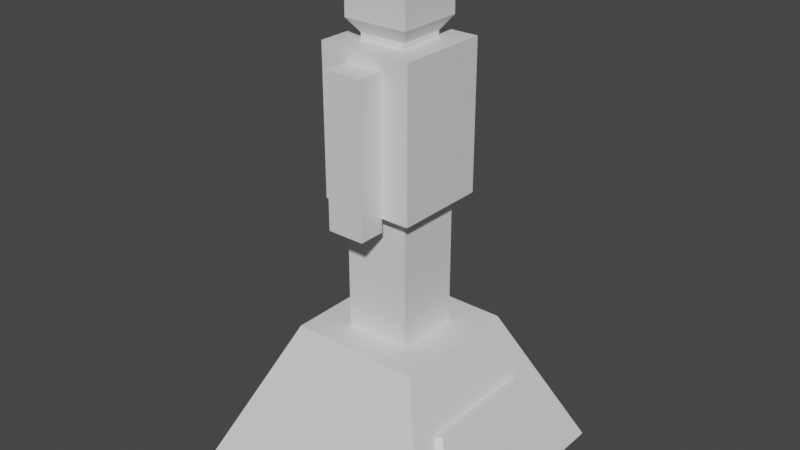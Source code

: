# Source: LittleStatue.blend  (saved by Blender 2.80.75; exported with 4.5.12 LTS)
import bpy
from mathutils import Matrix  # noqa: F401  (used for matrix-valued properties, if any)

bpy.ops.wm.read_factory_settings(use_empty=True)
scene = bpy.context.scene
scene.name = 'Scene'

# ---- collections
col_collection = bpy.data.collections.new('Collection'); scene.collection.children.link(col_collection)

# ---- materials (node trees are filled in below, after node groups)
mat_material = bpy.data.materials.new('Material')
mat_material.alpha_threshold = 0.0
mat_material.use_transparent_shadow = False
mat_material.line_color = (0.0, 0.0, 0.0, 1.0)

# ---- material node trees
mat_material.use_nodes = True; mat_material.node_tree.nodes.clear()
_N = mat_material.node_tree.nodes; _L = mat_material.node_tree.links
n0 = _N.new('ShaderNodeOutputMaterial'); n0.name = 'Material Output'; n0.location = (300, 300)
n1 = _N.new('ShaderNodeBsdfPrincipled'); n1.name = 'Principled BSDF'; n1.location = (10, 300)
n1.distribution = 'GGX'
n1.subsurface_method = 'BURLEY'
n1.inputs[2].default_value = 0.4
n1.inputs[3].default_value = 1.45
n1.inputs[27].default_value = (0.0, 0.0, 0.0, 1.0)
n1.inputs[28].default_value = 1.0
_L.new(n1.outputs[0], n0.inputs[0])
n0.is_active_output = True

# ---- world
world_world = bpy.data.worlds.new('World'); scene.world = world_world
world_world.use_nodes = True; world_world.node_tree.nodes.clear()
_N = world_world.node_tree.nodes; _L = world_world.node_tree.links
n0 = _N.new('ShaderNodeOutputWorld'); n0.name = 'World Output'; n0.location = (300, 300)
n1 = _N.new('ShaderNodeBackground'); n1.name = 'Background'; n1.location = (10, 300)
n1.inputs[0].default_value = (0.05088, 0.05088, 0.05088, 1.0)
_L.new(n1.outputs[0], n0.inputs[0])
n0.is_active_output = True
world_world.color = (0.05088, 0.05088, 0.05088)
world_world.use_sun_shadow = False
world_world.sun_shadow_jitter_overblur = 0.0

# ---- meshes
me_cube = bpy.data.meshes.new('Cube')
me_cube.from_pydata([(0.5, 0.5, 0.1), (1.0, 1.0, -1.0), (-0.5, 0.5, 0.1), (-1.0, 1.0, -1.0), (0.25, 0.25, 0.1), (-0.25, 0.25, 0.1), (0.25, 0.25, 1.1), (-0.25, 0.25, 1.1), (0.35, 0.35, 1.1), (-0.35, 0.35, 1.1), (0.35, 0.35, 2.2), (-0.35, 0.35, 2.2), (0.175, 0.175, 2.2), (-0.175, 0.175, 2.2), (0.175, 0.175, 2.243), (-0.175, 0.175, 2.243), (0.245, 0.245, 2.343), (-0.245, 0.245, 2.343), (0.245, 0.245, 2.643), (-0.245, 0.245, 2.643), (0.1715, 0.1715, 2.743), (-0.1715, 0.1715, 2.743), (-0.14, 0.35, 1.3), (0.14, 0.35, 1.3), (-0.14, 0.35, 2.1), (0.14, 0.35, 2.1), (-0.14, 0.55, 1.3), (0.14, 0.55, 1.3), (-0.14, 0.55, 2.1), (0.14, 0.55, 2.1), (-0.14, 0.35, 1.0), (0.14, 0.35, 1.0), (-0.14, 0.55, 1.0), (0.14, 0.55, 1.0), (0.5, -0.5, 0.1), (1.0, -1.0, -1.0), (-0.5, -0.5, 0.1), (-1.0, -1.0, -1.0), (0.25, -0.25, 0.1), (-0.25, -0.25, 0.1), (0.25, -0.25, 1.1), (-0.25, -0.25, 1.1), (0.35, -0.35, 1.1), (-0.35, -0.35, 1.1), (0.35, -0.35, 2.2), (-0.35, -0.35, 2.2), (0.175, -0.175, 2.2), (-0.175, -0.175, 2.2), (0.175, -0.175, 2.243), (-0.175, -0.175, 2.243), (0.245, -0.245, 2.343), (-0.245, -0.245, 2.343), (0.245, -0.245, 2.643), (-0.245, -0.245, 2.643), (0.1715, -0.1715, 2.743), (-0.1715, -0.1715, 2.743), (-0.14, -0.35, 1.3), (0.14, -0.35, 1.3), (-0.14, -0.35, 2.1), (0.14, -0.35, 2.1), (-0.14, -0.55, 1.3), (0.14, -0.55, 1.3), (-0.14, -0.55, 2.1), (0.14, -0.55, 2.1), (-1.0, 0.0, -1.0), (0.5, 0.0, 0.1), (-0.5, 0.0, 0.1), (1.0, 0.0, -1.0), (0.25, 0.0, 0.1), (-0.25, 0.0, 0.1), (0.25, 0.0, 1.1), (-0.25, 0.0, 1.1), (0.35, 0.0, 1.1), (-0.35, 0.0, 1.1), (0.35, 0.0, 2.2), (-0.35, 0.0, 2.2), (0.175, 0.0, 2.2), (-0.175, 0.0, 2.2), (0.175, 0.0, 2.243), (-0.175, 0.0, 2.243), (0.245, 0.0, 2.343), (-0.245, 0.0, 2.343), (0.245, 0.0, 2.643), (-0.245, 0.0, 2.643), (0.1715, 0.0, 2.743), (-0.1715, 0.0, 2.743), (-0.14, -0.35, 1.0), (0.14, -0.35, 1.0), (-0.14, -0.55, 1.0), (0.14, -0.55, 1.0), (0.6667, 0.6667, -0.2667), (0.8333, 0.8333, -0.6333), (-0.6667, 0.6667, -0.2667), (-0.8333, 0.8333, -0.6333), (0.6667, 0.0, -0.2667), (0.8333, 0.0, -0.6333), (-0.6667, 0.0, -0.2667), (-0.8333, 0.0, -0.6333), (0.6667, -0.6667, -0.2667), (0.8333, -0.8333, -0.6333), (-0.6667, -0.6667, -0.2667), (-0.8333, -0.8333, -0.6333), (0.6917, 0.4667, -0.3217), (0.8083, 0.5833, -0.5783), (0.6917, -2.98e-09, -0.3217), (0.8083, -2.98e-09, -0.5783), (0.6917, -0.4667, -0.3217), (0.8083, -0.5833, -0.5783), (0.7389, 0.4387, -0.3095), (0.8486, 0.5483, -0.5508), (0.7389, -2.801e-09, -0.3095), (0.8486, -2.801e-09, -0.5508), (0.7389, -0.4387, -0.3095), (0.8486, -0.5483, -0.5508)], [], [(96, 92, 2, 66), (92, 90, 0, 2), (68, 70, 6, 4), (65, 68, 4, 0), (0, 4, 5, 2), (4, 6, 7, 5), (8, 23, 22, 9), (6, 8, 9, 7), (70, 72, 8, 6), (72, 74, 10, 8), (10, 12, 13, 11), (74, 76, 12, 10), (14, 16, 17, 15), (12, 14, 15, 13), (76, 78, 14, 12), (78, 80, 16, 14), (16, 18, 19, 17), (80, 82, 18, 16), (18, 20, 21, 19), (82, 84, 20, 18), (22, 26, 28, 24), (9, 22, 24, 11), (10, 25, 23, 8), (11, 24, 25, 10), (27, 29, 28, 26), (22, 30, 32, 26), (25, 29, 27, 23), (24, 28, 29, 25), (19, 21, 85, 83), (20, 84, 85, 21), (15, 17, 81, 79), (17, 19, 83, 81), (13, 15, 79, 77), (9, 11, 75, 73), (11, 13, 77, 75), (5, 7, 71, 69), (7, 9, 73, 71), (90, 94, 65, 0), (3, 64, 67, 1), (2, 5, 69, 66), (31, 33, 32, 30), (23, 31, 30, 22), (27, 33, 31, 23), (26, 32, 33, 27), (96, 66, 36, 100), (100, 36, 34, 98), (68, 38, 40, 70), (65, 34, 38, 68), (34, 36, 39, 38), (38, 39, 41, 40), (42, 43, 56, 57), (40, 41, 43, 42), (70, 40, 42, 72), (72, 42, 44, 74), (44, 45, 47, 46), (74, 44, 46, 76), (48, 49, 51, 50), (46, 47, 49, 48), (76, 46, 48, 78), (78, 48, 50, 80), (50, 51, 53, 52), (80, 50, 52, 82), (52, 53, 55, 54), (82, 52, 54, 84), (56, 58, 62, 60), (43, 45, 58, 56), (44, 42, 57, 59), (45, 44, 59, 58), (61, 60, 62, 63), (56, 60, 88, 86), (59, 57, 61, 63), (58, 59, 63, 62), (53, 83, 85, 55), (54, 55, 85, 84), (49, 79, 81, 51), (51, 81, 83, 53), (47, 77, 79, 49), (43, 73, 75, 45), (45, 75, 77, 47), (39, 69, 71, 41), (41, 71, 73, 43), (98, 34, 65, 94), (37, 35, 67, 64), (36, 66, 69, 39), (87, 86, 88, 89), (57, 56, 86, 87), (61, 57, 87, 89), (60, 61, 89, 88), (35, 99, 95, 67), (98, 106, 107, 99), (37, 101, 99, 35), (101, 100, 98, 99), (64, 97, 101, 37), (97, 96, 100, 101), (1, 67, 95, 91), (94, 104, 106, 98), (3, 1, 91, 93), (93, 91, 90, 92), (64, 3, 93, 97), (97, 93, 92, 96), (105, 111, 109, 103), (103, 109, 108, 102), (95, 105, 103, 91), (91, 103, 102, 90), (99, 107, 105, 95), (90, 102, 104, 94), (113, 112, 110, 111), (109, 111, 110, 108), (107, 113, 111, 105), (102, 108, 110, 104), (104, 110, 112, 106), (106, 112, 113, 107)])
_uv = me_cube.uv_layers.new(name='UVMap')
_uv.uv.foreach_set('vector', [0.5751, 0.859, 0.5751, 0.7875, 0.5333, 0.8054, 0.5333, 0.859, 0.8237, 0.9304, 0.8237, 0.7875, 0.7825, 0.8054, 0.7825, 0.9125, 0.4315, 0.1041, 0.4315, 0.1961, 0.4553, 0.1961, 0.4553, 0.1041, 0.8775, 0.5911, 0.9045, 0.5911, 0.9045, 0.5644, 0.8775, 0.5376, 0.8775, 0.5376, 0.9045, 0.5644, 0.9586, 0.5644, 0.9857, 0.5376, 0.3601, 0.1041, 0.3601, 0.1978, 0.4077, 0.1978, 0.4077, 0.1041, 0.4044, 0.4045, 0.3844, 0.3857, 0.3578, 0.3857, 0.3378, 0.4045, 0.01951, 0.396, 0.01, 0.3866, 0.01, 0.4525, 0.01951, 0.4431, 0.04329, 0.396, 0.04329, 0.3866, 0.01, 0.3866, 0.01951, 0.396, 0.4377, 0.3014, 0.4377, 0.4026, 0.471, 0.4026, 0.471, 0.3014, 0.2956, 0.4525, 0.279, 0.4361, 0.2457, 0.4361, 0.229, 0.4525, 0.2956, 0.4196, 0.279, 0.4196, 0.279, 0.4361, 0.2956, 0.4525, 0.1511, 0.4335, 0.1578, 0.4248, 0.1112, 0.4248, 0.1178, 0.4335, 0.1511, 0.4376, 0.1511, 0.4335, 0.1178, 0.4335, 0.1178, 0.4376, 0.3611, 0.4045, 0.3611, 0.4085, 0.3778, 0.4085, 0.3778, 0.4045, 0.3611, 0.4085, 0.3611, 0.4163, 0.3844, 0.4163, 0.3778, 0.4085, 0.1578, 0.4248, 0.1578, 0.3967, 0.1112, 0.3967, 0.1112, 0.4248, 0.3611, 0.4163, 0.3611, 0.4439, 0.3844, 0.4439, 0.3844, 0.4163, 0.1578, 0.3967, 0.1508, 0.3866, 0.1182, 0.3866, 0.1112, 0.3967, 0.3611, 0.4439, 0.3611, 0.4546, 0.3774, 0.4546, 0.3844, 0.4439, 0.471, 0.376, 0.49, 0.376, 0.49, 0.3014, 0.471, 0.3014, 0.3378, 0.4045, 0.3578, 0.3857, 0.3578, 0.3107, 0.3378, 0.3014, 0.4044, 0.3014, 0.3844, 0.3107, 0.3844, 0.3857, 0.4044, 0.4045, 0.3378, 0.3014, 0.3578, 0.3107, 0.3844, 0.3107, 0.4044, 0.3014, 0.1032, 0.4616, 0.1032, 0.3866, 0.07659, 0.3866, 0.07659, 0.4616, 0.471, 0.376, 0.471, 0.4039, 0.49, 0.4039, 0.49, 0.376, 0.3337, 0.3866, 0.3146, 0.3866, 0.3146, 0.4603, 0.3337, 0.4603, 0.451, 0.429, 0.47, 0.429, 0.47, 0.4026, 0.451, 0.4026, 0.4044, 0.443, 0.4114, 0.4533, 0.4277, 0.4533, 0.4277, 0.443, 0.1112, 0.4376, 0.1112, 0.4537, 0.1438, 0.4537, 0.1438, 0.4376, 0.411, 0.4067, 0.4044, 0.4151, 0.4277, 0.4151, 0.4277, 0.4067, 0.4044, 0.4151, 0.4044, 0.443, 0.4277, 0.443, 0.4277, 0.4151, 0.411, 0.4026, 0.411, 0.4067, 0.4277, 0.4067, 0.4277, 0.4026, 0.471, 0.3008, 0.471, 0.1983, 0.4377, 0.1983, 0.4377, 0.3008, 0.229, 0.4525, 0.2457, 0.4361, 0.2457, 0.4196, 0.229, 0.4196, 0.4552, 0.1031, 0.4552, 0.009905, 0.4314, 0.009905, 0.4314, 0.1031, 0.01951, 0.4431, 0.01, 0.4525, 0.04329, 0.4525, 0.04329, 0.4431, 0.7923, 0.7161, 0.7923, 0.6447, 0.7497, 0.6447, 0.7497, 0.6983, 0.5333, 0.7518, 0.6415, 0.7518, 0.6415, 0.5376, 0.5333, 0.5376, 0.9857, 0.5376, 0.9586, 0.5644, 0.9586, 0.5911, 0.9857, 0.5911, 0.4034, 0.4308, 0.3844, 0.4308, 0.3844, 0.4572, 0.4034, 0.4572, 0.1704, 0.4376, 0.1704, 0.4657, 0.1971, 0.4657, 0.1971, 0.4376, 0.3146, 0.4603, 0.3146, 0.4879, 0.3337, 0.4879, 0.3337, 0.4603, 0.07659, 0.4616, 0.07659, 0.4897, 0.1032, 0.4897, 0.1032, 0.4616, 0.5751, 0.859, 0.5333, 0.859, 0.5333, 0.9125, 0.5751, 0.9304, 0.7, 0.7875, 0.6588, 0.8054, 0.6588, 0.9125, 0.7, 0.9304, 0.4315, 0.1041, 0.4077, 0.1041, 0.4077, 0.1961, 0.4315, 0.1961, 0.8775, 0.5911, 0.8775, 0.6447, 0.9045, 0.6179, 0.9045, 0.5911, 0.8775, 0.6447, 0.9857, 0.6447, 0.9586, 0.6179, 0.9045, 0.6179, 0.3126, 0.1978, 0.3601, 0.1978, 0.3601, 0.1041, 0.3126, 0.1041, 0.3378, 0.3014, 0.4044, 0.3014, 0.3844, 0.2826, 0.3578, 0.2826, 0.06707, 0.396, 0.06707, 0.4431, 0.07659, 0.4525, 0.07659, 0.3866, 0.04329, 0.396, 0.06707, 0.396, 0.07659, 0.3866, 0.04329, 0.3866, 0.4377, 0.3014, 0.4044, 0.3014, 0.4044, 0.4026, 0.4377, 0.4026, 0.2956, 0.3866, 0.229, 0.3866, 0.2457, 0.4031, 0.279, 0.4031, 0.2956, 0.4196, 0.2956, 0.3866, 0.279, 0.4031, 0.279, 0.4196, 0.1645, 0.4335, 0.1977, 0.4335, 0.2044, 0.4248, 0.1578, 0.4248, 0.1645, 0.4376, 0.1977, 0.4376, 0.1977, 0.4335, 0.1645, 0.4335, 0.3611, 0.4045, 0.3445, 0.4045, 0.3445, 0.4085, 0.3611, 0.4085, 0.3611, 0.4085, 0.3445, 0.4085, 0.3378, 0.4163, 0.3611, 0.4163, 0.1578, 0.4248, 0.2044, 0.4248, 0.2044, 0.3967, 0.1578, 0.3967, 0.3611, 0.4163, 0.3378, 0.4163, 0.3378, 0.4439, 0.3611, 0.4439, 0.1578, 0.3967, 0.2044, 0.3967, 0.1974, 0.3866, 0.1648, 0.3866, 0.3611, 0.4439, 0.3378, 0.4439, 0.3448, 0.4546, 0.3611, 0.4546, 0.49, 0.2729, 0.49, 0.1983, 0.471, 0.1983, 0.471, 0.2729, 0.4044, 0.3014, 0.4044, 0.1983, 0.3844, 0.2076, 0.3844, 0.2826, 0.3378, 0.1983, 0.3378, 0.3014, 0.3578, 0.2826, 0.3578, 0.2076, 0.4044, 0.1983, 0.3378, 0.1983, 0.3578, 0.2076, 0.3844, 0.2076, 0.4553, 0.168, 0.4819, 0.168, 0.4819, 0.09302, 0.4553, 0.09302, 0.49, 0.2729, 0.471, 0.2729, 0.471, 0.3008, 0.49, 0.3008, 0.2956, 0.3866, 0.2956, 0.4603, 0.3146, 0.4603, 0.3146, 0.3866, 0.47, 0.4553, 0.47, 0.429, 0.451, 0.429, 0.451, 0.4553, 0.451, 0.443, 0.4277, 0.443, 0.4277, 0.4533, 0.444, 0.4533, 0.1112, 0.4699, 0.1438, 0.4699, 0.1438, 0.4537, 0.1112, 0.4537, 0.4443, 0.4067, 0.4277, 0.4067, 0.4277, 0.4151, 0.451, 0.4151, 0.451, 0.4151, 0.4277, 0.4151, 0.4277, 0.443, 0.451, 0.443, 0.4443, 0.4026, 0.4277, 0.4026, 0.4277, 0.4067, 0.4443, 0.4067, 0.4044, 0.3008, 0.4377, 0.3008, 0.4377, 0.1983, 0.4044, 0.1983, 0.229, 0.3866, 0.229, 0.4196, 0.2457, 0.4196, 0.2457, 0.4031, 0.4077, 0.1031, 0.4314, 0.1031, 0.4314, 0.009905, 0.4077, 0.009905, 0.06707, 0.4431, 0.04329, 0.4431, 0.04329, 0.4525, 0.07659, 0.4525, 0.7923, 0.5733, 0.7497, 0.5911, 0.7497, 0.6447, 0.7923, 0.6447, 0.7497, 0.7518, 0.7497, 0.5376, 0.6415, 0.5376, 0.6415, 0.7518, 0.9857, 0.6447, 0.9857, 0.5911, 0.9586, 0.5911, 0.9586, 0.6179, 0.3844, 0.4045, 0.3844, 0.4308, 0.4034, 0.4308, 0.4034, 0.4045, 0.1704, 0.4376, 0.1438, 0.4376, 0.1438, 0.4657, 0.1704, 0.4657, 0.3146, 0.4603, 0.2956, 0.4603, 0.2956, 0.4879, 0.3146, 0.4879, 0.4819, 0.168, 0.4553, 0.168, 0.4553, 0.1961, 0.4819, 0.1961, 0.8775, 0.5376, 0.8349, 0.5554, 0.8349, 0.6447, 0.8775, 0.6447, 0.7923, 0.5733, 0.7987, 0.5947, 0.8285, 0.5822, 0.8349, 0.5554, 0.7825, 0.7518, 0.7412, 0.7697, 0.7412, 0.9482, 0.7825, 0.9661, 0.7412, 0.7697, 0.7, 0.7875, 0.7, 0.9304, 0.7412, 0.9482, 0.6588, 0.859, 0.617, 0.859, 0.617, 0.9482, 0.6588, 0.9661, 0.617, 0.859, 0.5751, 0.859, 0.5751, 0.9304, 0.617, 0.9482, 0.8775, 0.7518, 0.8775, 0.6447, 0.8349, 0.6447, 0.8349, 0.734, 0.7923, 0.6447, 0.7987, 0.6447, 0.7987, 0.5947, 0.7923, 0.5733, 0.9062, 0.9661, 0.9062, 0.7518, 0.865, 0.7697, 0.865, 0.9482, 0.865, 0.9482, 0.865, 0.7697, 0.8237, 0.7875, 0.8237, 0.9304, 0.6588, 0.859, 0.6588, 0.7518, 0.617, 0.7697, 0.617, 0.859, 0.617, 0.859, 0.617, 0.7697, 0.5751, 0.7875, 0.5751, 0.859, 0.1473, 0.8048, 0.1394, 0.8048, 0.1394, 0.9123, 0.1473, 0.9192, 0.2088, 0.8643, 0.2186, 0.8619, 0.2186, 0.8082, 0.2088, 0.8071, 0.8349, 0.6447, 0.8285, 0.6447, 0.8285, 0.7072, 0.8349, 0.734, 0.8349, 0.734, 0.8285, 0.7072, 0.7987, 0.6947, 0.7923, 0.7161, 0.8349, 0.5554, 0.8285, 0.5822, 0.8285, 0.6447, 0.8349, 0.6447, 0.7923, 0.7161, 0.7987, 0.6947, 0.7987, 0.6447, 0.7923, 0.6447, 0.3313, 0.7223, 0.28, 0.7438, 0.28, 0.8299, 0.3313, 0.8299, 0.3313, 0.9375, 0.3313, 0.8299, 0.28, 0.8299, 0.28, 0.916, 0.1473, 0.6903, 0.1394, 0.6972, 0.1394, 0.8048, 0.1473, 0.8048, 0.07863, 0.7223, 0.06921, 0.7278, 0.06921, 0.8139, 0.07863, 0.8139, 0.07863, 0.8139, 0.06921, 0.8139, 0.06921, 0.9, 0.07863, 0.9055, 0.2088, 0.8071, 0.2186, 0.8061, 0.2186, 0.7524, 0.2088, 0.75])
me_cube.materials.append(mat_material)
me_cube.use_remesh_preserve_volume = False
me_cube.use_remesh_preserve_attributes = False
me_cube.use_mirror_vertex_groups = False
me_cube.update()

# ---- objects
ob_cube = bpy.data.objects.new('Cube', me_cube)

# ---- transforms, parenting, visibility, modifiers, constraints
ob_cube.location = (0.0, 0.0, 0.0)
ob_cube.lock_rotations_4d = False
ob_cube.empty_display_type = 'ARROWS'
ob_cube.lineart.crease_threshold = 0.0

# ---- collection membership
col_collection.objects.link(ob_cube)

# ---- scene / render settings (as saved in the file)
scene.frame_start = 1; scene.frame_end = 250; scene.frame_set(4)
scene.render.engine = 'BLENDER_EEVEE_NEXT'
scene.cycles.use_denoising = False
scene.cycles.samples = 128
scene.cycles.sampling_pattern = 'TABULATED_SOBOL'
scene.cycles.use_adaptive_sampling = False
scene.cycles.use_light_tree = False
scene.view_settings.view_transform = 'Filmic'
bpy.context.view_layer.update()

# ---- added for rendering (the .blend has no active camera and no usable light): camera, sun
cam_auto = bpy.data.cameras.new('AutoCamera')
cam_auto.lens = 50.0
cam_auto.sensor_width = 36.0
cam_auto.clip_end = 1000.0
ob_auto_camera = bpy.data.objects.new('AutoCamera', cam_auto)
scene.collection.objects.link(ob_auto_camera)
ob_auto_camera.location = (4.3409, -5.20908, 4.34437)
ob_auto_camera.rotation_euler = (1.09748, -7.21219e-08, 0.694738)
scene.camera = ob_auto_camera
light_auto_sun = bpy.data.lights.new('AutoSun', 'SUN')
light_auto_sun.energy = 3.0
light_auto_sun.angle = 0.0523599
ob_auto_sun = bpy.data.objects.new('AutoSun', light_auto_sun)
scene.collection.objects.link(ob_auto_sun)
ob_auto_sun.rotation_euler = (0.872665, 0.174533, 0.523599)
bpy.context.view_layer.update()
